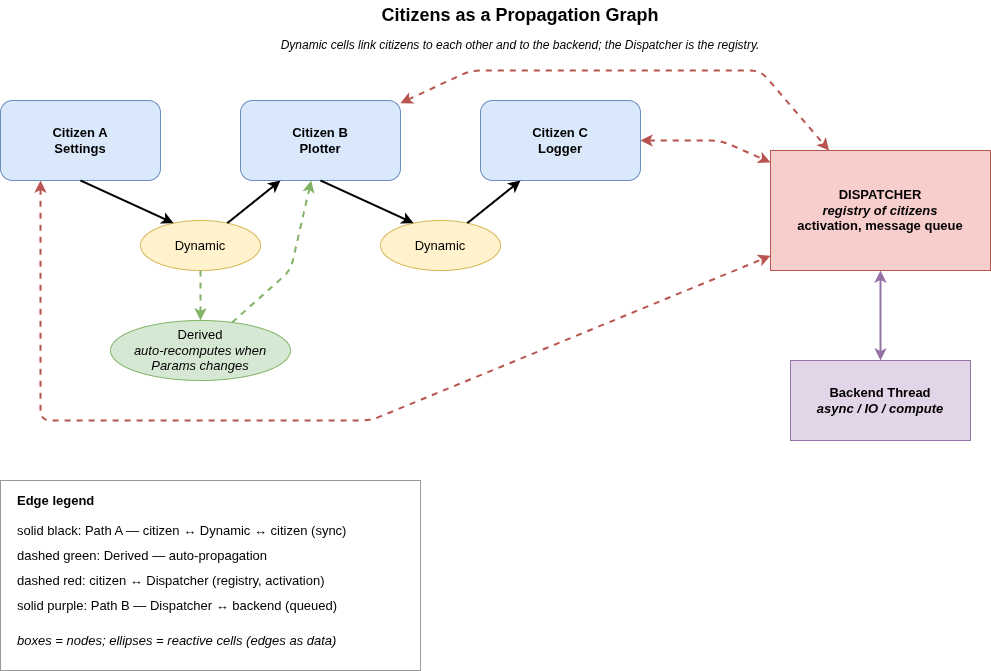

The diagram above was exported from draw.io. Its source (the exported page's mxGraphModel, read from the mxfile embedded in the PNG):
<mxGraphModel dx="1064" dy="827" grid="1" gridSize="10" guides="1" tooltips="1" connect="1" arrows="1" fold="1" page="1" pageScale="1" pageWidth="1200" pageHeight="800" math="0" shadow="0">
  <root>
    <mxCell id="0" />
    <mxCell id="1" parent="0" />
    <mxCell id="title" value="Citizens as a Propagation Graph" style="text;html=1;align=center;verticalAlign=middle;whiteSpace=wrap;fontSize=18;fontStyle=1" parent="1" vertex="1">
      <mxGeometry x="350" y="20" width="500" height="30" as="geometry" />
    </mxCell>
    <mxCell id="subtitle" value="Dynamic&lt;T&gt; cells link citizens to each other and to the backend; the Dispatcher is the registry." style="text;html=1;align=center;verticalAlign=middle;whiteSpace=wrap;fontSize=12;fontStyle=2" parent="1" vertex="1">
      <mxGeometry x="250" y="55" width="700" height="20" as="geometry" />
    </mxCell>
    <mxCell id="citizen-A" value="Citizen A&#10;Settings" style="rounded=1;whiteSpace=wrap;html=1;fontStyle=1;fillColor=#dae8fc;strokeColor=#6c8ebf;fontSize=13;" parent="1" vertex="1">
      <mxGeometry x="80" y="120" width="160" height="80" as="geometry" />
    </mxCell>
    <mxCell id="citizen-B" value="Citizen B&#10;Plotter" style="rounded=1;whiteSpace=wrap;html=1;fontStyle=1;fillColor=#dae8fc;strokeColor=#6c8ebf;fontSize=13;" parent="1" vertex="1">
      <mxGeometry x="320" y="120" width="160" height="80" as="geometry" />
    </mxCell>
    <mxCell id="citizen-C" value="Citizen C&#10;Logger" style="rounded=1;whiteSpace=wrap;html=1;fontStyle=1;fillColor=#dae8fc;strokeColor=#6c8ebf;fontSize=13;" parent="1" vertex="1">
      <mxGeometry x="560" y="120" width="160" height="80" as="geometry" />
    </mxCell>
    <mxCell id="dyn-AB" value="Dynamic" style="ellipse;whiteSpace=wrap;html=1;fontSize=13;fillColor=#fff2cc;strokeColor=#d6b656" parent="1" vertex="1">
      <mxGeometry x="220" y="240" width="120" height="50" as="geometry" />
    </mxCell>
    <mxCell id="dyn-BC" value="Dynamic" style="ellipse;whiteSpace=wrap;html=1;fontSize=13;fillColor=#fff2cc;strokeColor=#d6b656" parent="1" vertex="1">
      <mxGeometry x="460" y="240" width="120" height="50" as="geometry" />
    </mxCell>
    <mxCell id="derived" value="Derived&#10;&lt;i&gt;auto-recomputes when Params changes&lt;/i&gt;" style="ellipse;whiteSpace=wrap;html=1;fontSize=13;fillColor=#d5e8d4;strokeColor=#82b366" parent="1" vertex="1">
      <mxGeometry x="190" y="340" width="180" height="60" as="geometry" />
    </mxCell>
    <mxCell id="dispatcher" value="DISPATCHER&#10;&lt;i&gt;registry of citizens&lt;/i&gt;&lt;br&gt;activation, message queue" style="rounded=0;whiteSpace=wrap;html=1;fontStyle=1;fillColor=#f8cecc;strokeColor=#b85450;fontSize=13;" parent="1" vertex="1">
      <mxGeometry x="850" y="170" width="220" height="120" as="geometry" />
    </mxCell>
    <mxCell id="backend" value="Backend Thread&#10;&lt;i&gt;async / IO / compute&lt;/i&gt;" style="rounded=0;whiteSpace=wrap;html=1;fontStyle=1;fillColor=#e1d5e7;strokeColor=#9673a6;fontSize=13;" parent="1" vertex="1">
      <mxGeometry x="870" y="380" width="180" height="80" as="geometry" />
    </mxCell>
    <mxCell id="edge-A-AB" style="endArrow=classic;html=1;exitX=0.5;exitY=1;exitDx=0;exitDy=0;entryX=0.25;entryY=0;entryDx=0;entryDy=0;strokeWidth=2;fontSize=13;" parent="1" source="citizen-A" target="dyn-AB" edge="1">
      <mxGeometry relative="1" as="geometry" />
    </mxCell>
    <mxCell id="edge-AB-B" style="endArrow=classic;html=1;exitX=0.75;exitY=0;exitDx=0;exitDy=0;entryX=0.25;entryY=1;entryDx=0;entryDy=0;strokeWidth=2;fontSize=13;" parent="1" source="dyn-AB" target="citizen-B" edge="1">
      <mxGeometry relative="1" as="geometry" />
    </mxCell>
    <mxCell id="edge-B-BC" style="endArrow=classic;html=1;exitX=0.5;exitY=1;exitDx=0;exitDy=0;entryX=0.25;entryY=0;entryDx=0;entryDy=0;strokeWidth=2;fontSize=13;" parent="1" source="citizen-B" target="dyn-BC" edge="1">
      <mxGeometry relative="1" as="geometry" />
    </mxCell>
    <mxCell id="edge-BC-C" style="endArrow=classic;html=1;exitX=0.75;exitY=0;exitDx=0;exitDy=0;entryX=0.25;entryY=1;entryDx=0;entryDy=0;strokeWidth=2;fontSize=13;" parent="1" source="dyn-BC" target="citizen-C" edge="1">
      <mxGeometry relative="1" as="geometry" />
    </mxCell>
    <mxCell id="edge-AB-derived" style="endArrow=classic;html=1;dashed=1;strokeWidth=2;strokeColor=#82b366;fontSize=13;" parent="1" source="dyn-AB" target="derived" edge="1">
      <mxGeometry relative="1" as="geometry" />
    </mxCell>
    <mxCell id="edge-derived-B" style="endArrow=classic;html=1;dashed=1;strokeWidth=2;strokeColor=#82b366;fontSize=13;" parent="1" source="derived" target="citizen-B" edge="1">
      <mxGeometry relative="1" as="geometry">
        <Array as="points">
          <mxPoint x="370" y="290" />
        </Array>
      </mxGeometry>
    </mxCell>
    <mxCell id="edge-A-disp" style="endArrow=classic;html=1;startArrow=classic;startFill=1;endFill=1;strokeColor=#b85450;dashed=1;exitX=0.25;exitY=1;exitDx=0;exitDy=0;fontSize=13;strokeWidth=2;" parent="1" source="citizen-A" target="dispatcher" edge="1">
      <mxGeometry relative="1" as="geometry">
        <Array as="points">
          <mxPoint x="120" y="440" />
          <mxPoint x="450" y="440" />
        </Array>
      </mxGeometry>
    </mxCell>
    <mxCell id="edge-B-disp" style="endArrow=classic;html=1;startArrow=classic;startFill=1;endFill=1;strokeColor=#b85450;dashed=1;fontSize=13;strokeWidth=2;" parent="1" source="citizen-B" target="dispatcher" edge="1">
      <mxGeometry relative="1" as="geometry">
        <Array as="points">
          <mxPoint x="550" y="90" />
          <mxPoint x="690" y="90" />
          <mxPoint x="840" y="90" />
        </Array>
      </mxGeometry>
    </mxCell>
    <mxCell id="edge-C-disp" style="endArrow=classic;html=1;startArrow=classic;startFill=1;endFill=1;strokeColor=#b85450;dashed=1;fontSize=13;strokeWidth=2;" parent="1" source="citizen-C" target="dispatcher" edge="1">
      <mxGeometry relative="1" as="geometry">
        <Array as="points">
          <mxPoint x="800" y="160" />
        </Array>
      </mxGeometry>
    </mxCell>
    <mxCell id="edge-disp-backend" style="endArrow=classic;html=1;startArrow=classic;startFill=1;endFill=1;strokeWidth=2;strokeColor=#9673a6;fontSize=13;" parent="1" source="dispatcher" target="backend" edge="1">
      <mxGeometry relative="1" as="geometry" />
    </mxCell>
    <mxCell id="legend-box" value="" style="rounded=0;whiteSpace=wrap;html=1;fillColor=none;strokeColor=#999999;fontSize=13;" parent="1" vertex="1">
      <mxGeometry x="80" y="500" width="420" height="190" as="geometry" />
    </mxCell>
    <mxCell id="legend-title" value="Edge legend" style="text;html=1;align=left;verticalAlign=middle;fontStyle=1;whiteSpace=wrap;fontSize=13;" parent="1" vertex="1">
      <mxGeometry x="95" y="510" width="200" height="20" as="geometry" />
    </mxCell>
    <mxCell id="legend-1" value="solid black:  Path A — citizen ↔ Dynamic ↔ citizen (sync)" style="text;html=1;align=left;verticalAlign=middle;fontSize=13;whiteSpace=wrap" parent="1" vertex="1">
      <mxGeometry x="95" y="540" width="365" height="20" as="geometry" />
    </mxCell>
    <mxCell id="legend-2" value="dashed green:  Derived — auto-propagation" style="text;html=1;align=left;verticalAlign=middle;fontSize=13;whiteSpace=wrap" parent="1" vertex="1">
      <mxGeometry x="95" y="565" width="290" height="20" as="geometry" />
    </mxCell>
    <mxCell id="legend-3" value="dashed red:  citizen ↔ Dispatcher (registry, activation)" style="text;html=1;align=left;verticalAlign=middle;fontSize=13;whiteSpace=wrap" parent="1" vertex="1">
      <mxGeometry x="95" y="590" width="355" height="20" as="geometry" />
    </mxCell>
    <mxCell id="legend-4" value="solid purple:  Path B — Dispatcher ↔ backend (queued)" style="text;html=1;align=left;verticalAlign=middle;fontSize=13;whiteSpace=wrap" parent="1" vertex="1">
      <mxGeometry x="95" y="615" width="365" height="20" as="geometry" />
    </mxCell>
    <mxCell id="legend-5" value="boxes = nodes;  ellipses = reactive cells (edges as data)" style="text;html=1;align=left;verticalAlign=middle;fontSize=13;fontStyle=2;whiteSpace=wrap" parent="1" vertex="1">
      <mxGeometry x="95" y="650" width="385" height="20" as="geometry" />
    </mxCell>
  </root>
</mxGraphModel>